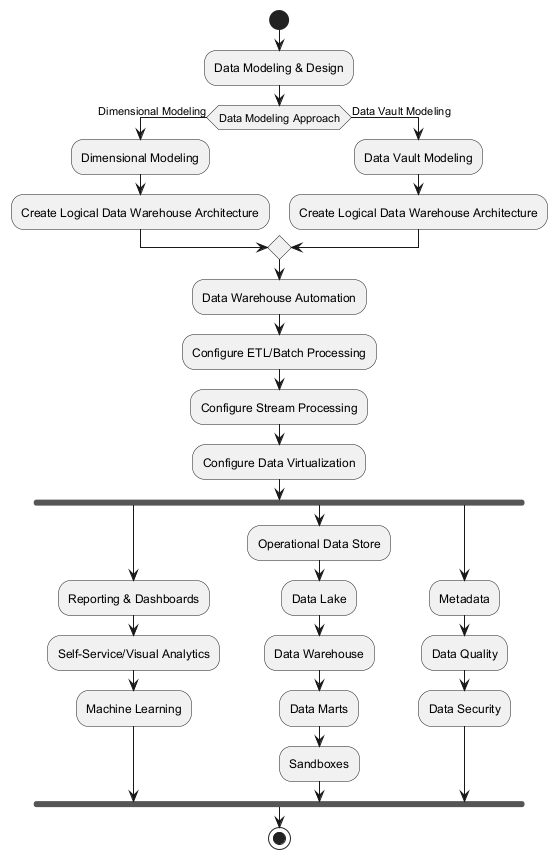

The diagram above was rendered by PlantUML. Its source (embedded in the PNG):
@startuml
start
:Data Modeling & Design;
if (Data Modeling Approach) then (Dimensional Modeling)
  :Dimensional Modeling;
  :Create Logical Data Warehouse Architecture;
else (Data Vault Modeling)
  :Data Vault Modeling;
  :Create Logical Data Warehouse Architecture;
endif
:Data Warehouse Automation;
:Configure ETL/Batch Processing;
:Configure Stream Processing;
:Configure Data Virtualization;

fork
  :Reporting & Dashboards;
  :Self-Service/Visual Analytics;
  :Machine Learning;
fork again
  :Operational Data Store;
  :Data Lake;
  :Data Warehouse;
  :Data Marts;
  :Sandboxes;
fork again
  :Metadata;
  :Data Quality;
  :Data Security;
endfork

stop
@enduml